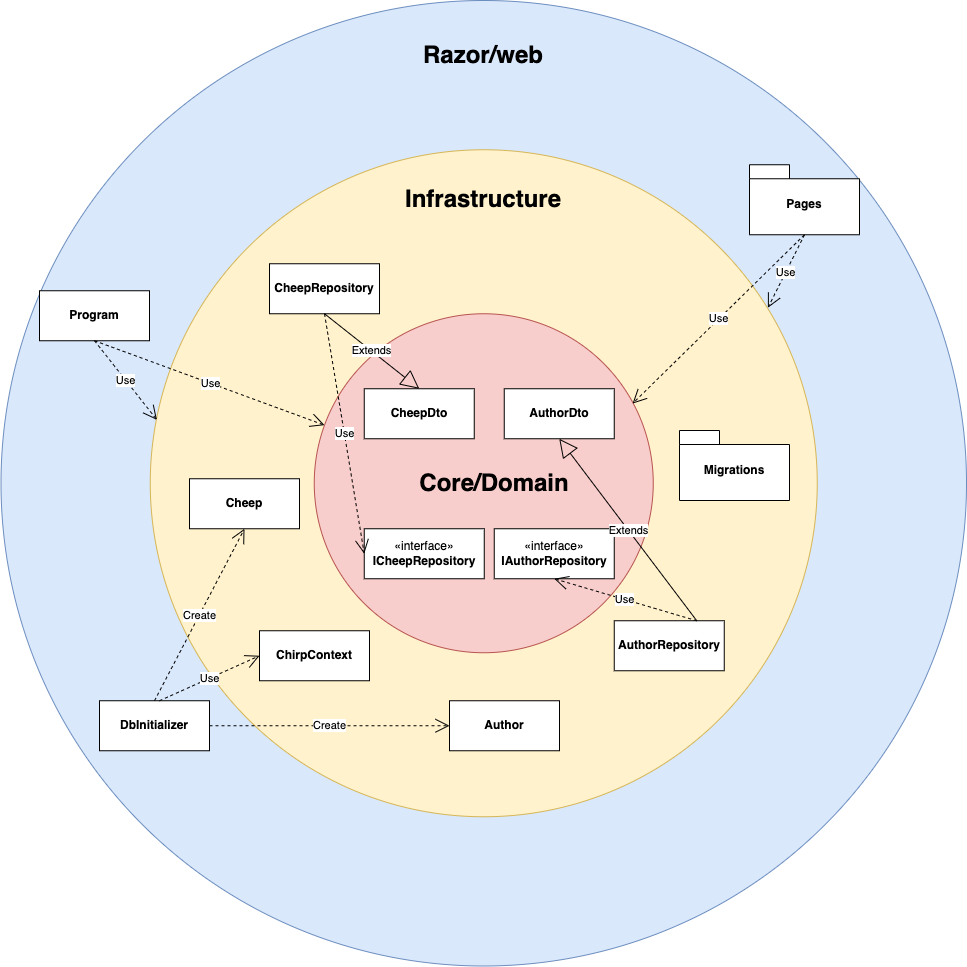

The diagram above was exported from draw.io. Its source (the exported page's mxGraphModel, read from the mxfile embedded in the PNG):
<mxGraphModel dx="1590" dy="1010" grid="1" gridSize="10" guides="1" tooltips="1" connect="1" arrows="1" fold="1" page="1" pageScale="1" pageWidth="1169" pageHeight="827" math="0" shadow="0">
  <root>
    <mxCell id="WIyWlLk6GJQsqaUBKTNV-0" />
    <mxCell id="WIyWlLk6GJQsqaUBKTNV-1" parent="WIyWlLk6GJQsqaUBKTNV-0" />
    <mxCell id="T2i5prtTueA0tI5Z-u7Q-31" value="" style="ellipse;whiteSpace=wrap;html=1;aspect=fixed;fillColor=#dae8fc;strokeColor=#6c8ebf;" parent="WIyWlLk6GJQsqaUBKTNV-1" vertex="1">
      <mxGeometry x="91.5" y="30" width="965.5" height="965.5" as="geometry" />
    </mxCell>
    <mxCell id="T2i5prtTueA0tI5Z-u7Q-10" value="" style="ellipse;whiteSpace=wrap;html=1;aspect=fixed;fillColor=#fff2cc;strokeColor=#d6b656;" parent="WIyWlLk6GJQsqaUBKTNV-1" vertex="1">
      <mxGeometry x="240.75" y="179.25" width="667" height="667" as="geometry" />
    </mxCell>
    <mxCell id="T2i5prtTueA0tI5Z-u7Q-0" value="" style="ellipse;whiteSpace=wrap;html=1;aspect=fixed;fillColor=#f8cecc;strokeColor=#b85450;" parent="WIyWlLk6GJQsqaUBKTNV-1" vertex="1">
      <mxGeometry x="404.75" y="343.25" width="339" height="339" as="geometry" />
    </mxCell>
    <mxCell id="T2i5prtTueA0tI5Z-u7Q-5" value="«interface»&lt;br&gt;&lt;b&gt;IAuthorRepository&lt;/b&gt;" style="html=1;whiteSpace=wrap;" parent="WIyWlLk6GJQsqaUBKTNV-1" vertex="1">
      <mxGeometry x="584.75" y="558.25" width="120" height="50" as="geometry" />
    </mxCell>
    <mxCell id="T2i5prtTueA0tI5Z-u7Q-6" value="«interface»&lt;br&gt;&lt;b&gt;ICheepRepository&lt;/b&gt;" style="html=1;whiteSpace=wrap;" parent="WIyWlLk6GJQsqaUBKTNV-1" vertex="1">
      <mxGeometry x="454.75" y="558.25" width="120" height="50" as="geometry" />
    </mxCell>
    <mxCell id="T2i5prtTueA0tI5Z-u7Q-7" value="&lt;b&gt;AuthorDto&lt;/b&gt;" style="html=1;whiteSpace=wrap;" parent="WIyWlLk6GJQsqaUBKTNV-1" vertex="1">
      <mxGeometry x="594.75" y="418.25" width="110" height="50" as="geometry" />
    </mxCell>
    <mxCell id="T2i5prtTueA0tI5Z-u7Q-8" value="&lt;b&gt;CheepDto&lt;/b&gt;" style="html=1;whiteSpace=wrap;" parent="WIyWlLk6GJQsqaUBKTNV-1" vertex="1">
      <mxGeometry x="454.75" y="418.25" width="110" height="50" as="geometry" />
    </mxCell>
    <mxCell id="T2i5prtTueA0tI5Z-u7Q-11" value="Migrations" style="shape=folder;fontStyle=1;spacingTop=10;tabWidth=40;tabHeight=14;tabPosition=left;html=1;whiteSpace=wrap;" parent="WIyWlLk6GJQsqaUBKTNV-1" vertex="1">
      <mxGeometry x="770" y="460" width="110" height="70" as="geometry" />
    </mxCell>
    <mxCell id="T2i5prtTueA0tI5Z-u7Q-29" value="&lt;b&gt;&lt;font style=&quot;font-size: 24px;&quot;&gt;Infrastructure&lt;/font&gt;&lt;/b&gt;" style="text;strokeColor=none;align=center;fillColor=none;html=1;verticalAlign=middle;whiteSpace=wrap;rounded=0;" parent="WIyWlLk6GJQsqaUBKTNV-1" vertex="1">
      <mxGeometry x="509.25" y="214.25" width="130" height="30" as="geometry" />
    </mxCell>
    <mxCell id="T2i5prtTueA0tI5Z-u7Q-33" value="&lt;b&gt;&lt;font style=&quot;font-size: 24px;&quot;&gt;Razor/web&lt;/font&gt;&lt;/b&gt;" style="text;strokeColor=none;align=center;fillColor=none;html=1;verticalAlign=middle;whiteSpace=wrap;rounded=0;" parent="WIyWlLk6GJQsqaUBKTNV-1" vertex="1">
      <mxGeometry x="509.25" y="70" width="130" height="30" as="geometry" />
    </mxCell>
    <mxCell id="T2i5prtTueA0tI5Z-u7Q-35" value="Pages" style="shape=folder;fontStyle=1;spacingTop=10;tabWidth=40;tabHeight=14;tabPosition=left;html=1;whiteSpace=wrap;" parent="WIyWlLk6GJQsqaUBKTNV-1" vertex="1">
      <mxGeometry x="840" y="194.25" width="110" height="70" as="geometry" />
    </mxCell>
    <mxCell id="T2i5prtTueA0tI5Z-u7Q-44" value="&lt;b&gt;Author&lt;/b&gt;" style="html=1;whiteSpace=wrap;" parent="WIyWlLk6GJQsqaUBKTNV-1" vertex="1">
      <mxGeometry x="540" y="730.25" width="110" height="50" as="geometry" />
    </mxCell>
    <mxCell id="T2i5prtTueA0tI5Z-u7Q-45" value="&lt;b&gt;AuthorRepository&lt;/b&gt;" style="html=1;whiteSpace=wrap;" parent="WIyWlLk6GJQsqaUBKTNV-1" vertex="1">
      <mxGeometry x="704.75" y="650.25" width="110" height="50" as="geometry" />
    </mxCell>
    <mxCell id="T2i5prtTueA0tI5Z-u7Q-46" value="&lt;b&gt;CheepRepository&lt;/b&gt;" style="html=1;whiteSpace=wrap;" parent="WIyWlLk6GJQsqaUBKTNV-1" vertex="1">
      <mxGeometry x="360" y="293.25" width="110" height="50" as="geometry" />
    </mxCell>
    <mxCell id="T2i5prtTueA0tI5Z-u7Q-47" value="&lt;b&gt;Cheep&lt;/b&gt;" style="html=1;whiteSpace=wrap;" parent="WIyWlLk6GJQsqaUBKTNV-1" vertex="1">
      <mxGeometry x="280" y="508.25" width="110" height="50" as="geometry" />
    </mxCell>
    <mxCell id="T2i5prtTueA0tI5Z-u7Q-48" value="&lt;b&gt;ChirpContext&lt;/b&gt;" style="html=1;whiteSpace=wrap;" parent="WIyWlLk6GJQsqaUBKTNV-1" vertex="1">
      <mxGeometry x="350" y="660.25" width="110" height="50" as="geometry" />
    </mxCell>
    <mxCell id="T2i5prtTueA0tI5Z-u7Q-49" value="&lt;b&gt;Program&lt;/b&gt;" style="html=1;whiteSpace=wrap;" parent="WIyWlLk6GJQsqaUBKTNV-1" vertex="1">
      <mxGeometry x="130" y="320.25" width="110" height="50" as="geometry" />
    </mxCell>
    <mxCell id="T2i5prtTueA0tI5Z-u7Q-50" value="&lt;b&gt;DbInitializer&lt;/b&gt;" style="html=1;whiteSpace=wrap;" parent="WIyWlLk6GJQsqaUBKTNV-1" vertex="1">
      <mxGeometry x="190" y="730.25" width="110" height="50" as="geometry" />
    </mxCell>
    <mxCell id="T2i5prtTueA0tI5Z-u7Q-51" value="Use" style="endArrow=open;endSize=12;dashed=1;html=1;rounded=0;exitX=0.5;exitY=1;exitDx=0;exitDy=0;entryX=0.01;entryY=0.405;entryDx=0;entryDy=0;entryPerimeter=0;" parent="WIyWlLk6GJQsqaUBKTNV-1" source="T2i5prtTueA0tI5Z-u7Q-49" target="T2i5prtTueA0tI5Z-u7Q-10" edge="1">
      <mxGeometry width="160" relative="1" as="geometry">
        <mxPoint x="480" y="550.25" as="sourcePoint" />
        <mxPoint x="640" y="550.25" as="targetPoint" />
      </mxGeometry>
    </mxCell>
    <mxCell id="T2i5prtTueA0tI5Z-u7Q-52" value="Use" style="endArrow=open;endSize=12;dashed=1;html=1;rounded=0;exitX=0.5;exitY=1;exitDx=0;exitDy=0;" parent="WIyWlLk6GJQsqaUBKTNV-1" source="T2i5prtTueA0tI5Z-u7Q-49" target="T2i5prtTueA0tI5Z-u7Q-0" edge="1">
      <mxGeometry width="160" relative="1" as="geometry">
        <mxPoint x="480" y="550.25" as="sourcePoint" />
        <mxPoint x="640" y="550.25" as="targetPoint" />
      </mxGeometry>
    </mxCell>
    <mxCell id="T2i5prtTueA0tI5Z-u7Q-54" value="Create" style="endArrow=open;endSize=12;dashed=1;html=1;rounded=0;exitX=0.5;exitY=0;exitDx=0;exitDy=0;entryX=0.5;entryY=1;entryDx=0;entryDy=0;" parent="WIyWlLk6GJQsqaUBKTNV-1" source="T2i5prtTueA0tI5Z-u7Q-50" target="T2i5prtTueA0tI5Z-u7Q-47" edge="1">
      <mxGeometry width="160" relative="1" as="geometry">
        <mxPoint x="530" y="560.25" as="sourcePoint" />
        <mxPoint x="690" y="560.25" as="targetPoint" />
      </mxGeometry>
    </mxCell>
    <mxCell id="T2i5prtTueA0tI5Z-u7Q-55" value="Use" style="endArrow=open;endSize=12;dashed=1;html=1;rounded=0;entryX=0;entryY=0.5;entryDx=0;entryDy=0;" parent="WIyWlLk6GJQsqaUBKTNV-1" target="T2i5prtTueA0tI5Z-u7Q-48" edge="1">
      <mxGeometry width="160" relative="1" as="geometry">
        <mxPoint x="250" y="730.25" as="sourcePoint" />
        <mxPoint x="355" y="568.25" as="targetPoint" />
      </mxGeometry>
    </mxCell>
    <mxCell id="T2i5prtTueA0tI5Z-u7Q-56" value="Create" style="endArrow=open;endSize=12;dashed=1;html=1;rounded=0;entryX=0;entryY=0.5;entryDx=0;entryDy=0;exitX=1;exitY=0.5;exitDx=0;exitDy=0;" parent="WIyWlLk6GJQsqaUBKTNV-1" source="T2i5prtTueA0tI5Z-u7Q-50" target="T2i5prtTueA0tI5Z-u7Q-44" edge="1">
      <mxGeometry width="160" relative="1" as="geometry">
        <mxPoint x="260" y="740.25" as="sourcePoint" />
        <mxPoint x="370" y="695.25" as="targetPoint" />
      </mxGeometry>
    </mxCell>
    <mxCell id="T2i5prtTueA0tI5Z-u7Q-57" value="Use" style="endArrow=open;endSize=12;dashed=1;html=1;rounded=0;exitX=0.5;exitY=1;exitDx=0;exitDy=0;exitPerimeter=0;entryX=0.939;entryY=0.265;entryDx=0;entryDy=0;entryPerimeter=0;" parent="WIyWlLk6GJQsqaUBKTNV-1" source="T2i5prtTueA0tI5Z-u7Q-35" target="T2i5prtTueA0tI5Z-u7Q-0" edge="1">
      <mxGeometry width="160" relative="1" as="geometry">
        <mxPoint x="530" y="560.25" as="sourcePoint" />
        <mxPoint x="690" y="560.25" as="targetPoint" />
      </mxGeometry>
    </mxCell>
    <mxCell id="T2i5prtTueA0tI5Z-u7Q-58" value="Use" style="endArrow=open;endSize=12;dashed=1;html=1;rounded=0;exitX=0.5;exitY=1;exitDx=0;exitDy=0;exitPerimeter=0;entryX=0.926;entryY=0.237;entryDx=0;entryDy=0;entryPerimeter=0;" parent="WIyWlLk6GJQsqaUBKTNV-1" source="T2i5prtTueA0tI5Z-u7Q-35" target="T2i5prtTueA0tI5Z-u7Q-10" edge="1">
      <mxGeometry width="160" relative="1" as="geometry">
        <mxPoint x="895" y="259.25" as="sourcePoint" />
        <mxPoint x="733" y="443.25" as="targetPoint" />
      </mxGeometry>
    </mxCell>
    <mxCell id="T2i5prtTueA0tI5Z-u7Q-59" value="Use" style="endArrow=open;endSize=12;dashed=1;html=1;rounded=0;exitX=0.5;exitY=1;exitDx=0;exitDy=0;entryX=0;entryY=0.5;entryDx=0;entryDy=0;" parent="WIyWlLk6GJQsqaUBKTNV-1" source="T2i5prtTueA0tI5Z-u7Q-46" target="T2i5prtTueA0tI5Z-u7Q-6" edge="1">
      <mxGeometry width="160" relative="1" as="geometry">
        <mxPoint x="530" y="510.25" as="sourcePoint" />
        <mxPoint x="690" y="510.25" as="targetPoint" />
      </mxGeometry>
    </mxCell>
    <mxCell id="T2i5prtTueA0tI5Z-u7Q-64" value="Use" style="endArrow=open;endSize=12;dashed=1;html=1;rounded=0;entryX=0.5;entryY=1;entryDx=0;entryDy=0;exitX=0.75;exitY=0;exitDx=0;exitDy=0;" parent="WIyWlLk6GJQsqaUBKTNV-1" source="T2i5prtTueA0tI5Z-u7Q-45" target="T2i5prtTueA0tI5Z-u7Q-5" edge="1">
      <mxGeometry width="160" relative="1" as="geometry">
        <mxPoint x="797" y="660.25" as="sourcePoint" />
        <mxPoint x="660" y="478.25" as="targetPoint" />
      </mxGeometry>
    </mxCell>
    <mxCell id="T2i5prtTueA0tI5Z-u7Q-66" value="&lt;b&gt;&lt;font style=&quot;font-size: 24px;&quot;&gt;Core/Domain&lt;/font&gt;&lt;/b&gt;" style="text;strokeColor=none;align=center;fillColor=none;html=1;verticalAlign=middle;whiteSpace=wrap;rounded=0;" parent="WIyWlLk6GJQsqaUBKTNV-1" vertex="1">
      <mxGeometry x="520" y="497.75" width="130" height="30" as="geometry" />
    </mxCell>
    <mxCell id="u683-CQyWzonHGcdtad1-1" value="Extends" style="endArrow=block;endSize=16;endFill=0;html=1;rounded=0;entryX=0.5;entryY=1;entryDx=0;entryDy=0;exitX=0.75;exitY=0;exitDx=0;exitDy=0;" edge="1" parent="WIyWlLk6GJQsqaUBKTNV-1" source="T2i5prtTueA0tI5Z-u7Q-45" target="T2i5prtTueA0tI5Z-u7Q-7">
      <mxGeometry width="160" relative="1" as="geometry">
        <mxPoint x="430" y="530" as="sourcePoint" />
        <mxPoint x="590" y="530" as="targetPoint" />
      </mxGeometry>
    </mxCell>
    <mxCell id="u683-CQyWzonHGcdtad1-2" value="Extends" style="endArrow=block;endSize=16;endFill=0;html=1;rounded=0;exitX=0.5;exitY=1;exitDx=0;exitDy=0;entryX=0.5;entryY=0;entryDx=0;entryDy=0;" edge="1" parent="WIyWlLk6GJQsqaUBKTNV-1" source="T2i5prtTueA0tI5Z-u7Q-46" target="T2i5prtTueA0tI5Z-u7Q-8">
      <mxGeometry width="160" relative="1" as="geometry">
        <mxPoint x="430" y="530" as="sourcePoint" />
        <mxPoint x="590" y="530" as="targetPoint" />
      </mxGeometry>
    </mxCell>
  </root>
</mxGraphModel>